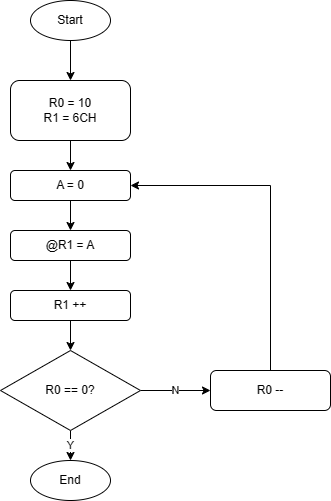

The diagram above was exported from draw.io. Its source (the exported page's mxGraphModel, read from the mxfile embedded in the PNG):
<mxGraphModel dx="785" dy="481" grid="1" gridSize="10" guides="1" tooltips="1" connect="1" arrows="1" fold="1" page="1" pageScale="1" pageWidth="850" pageHeight="1100" math="0" shadow="0">
  <root>
    <mxCell id="0" />
    <mxCell id="1" parent="0" />
    <mxCell id="l1V10kKyA1QYB95ck0lJ-3" style="edgeStyle=orthogonalEdgeStyle;rounded=0;orthogonalLoop=1;jettySize=auto;html=1;exitX=0.5;exitY=1;exitDx=0;exitDy=0;entryX=0.5;entryY=0;entryDx=0;entryDy=0;" edge="1" parent="1" source="l1V10kKyA1QYB95ck0lJ-1" target="l1V10kKyA1QYB95ck0lJ-2">
      <mxGeometry relative="1" as="geometry" />
    </mxCell>
    <mxCell id="l1V10kKyA1QYB95ck0lJ-1" value="Start" style="ellipse;whiteSpace=wrap;html=1;" vertex="1" parent="1">
      <mxGeometry x="360" y="110" width="80" height="40" as="geometry" />
    </mxCell>
    <mxCell id="l1V10kKyA1QYB95ck0lJ-5" value="" style="edgeStyle=orthogonalEdgeStyle;rounded=0;orthogonalLoop=1;jettySize=auto;html=1;" edge="1" parent="1" source="l1V10kKyA1QYB95ck0lJ-2" target="l1V10kKyA1QYB95ck0lJ-4">
      <mxGeometry relative="1" as="geometry" />
    </mxCell>
    <mxCell id="l1V10kKyA1QYB95ck0lJ-2" value="R0 = 10&lt;br&gt;R1 = 6CH" style="rounded=1;whiteSpace=wrap;html=1;" vertex="1" parent="1">
      <mxGeometry x="340" y="190" width="120" height="60" as="geometry" />
    </mxCell>
    <mxCell id="l1V10kKyA1QYB95ck0lJ-7" value="" style="edgeStyle=orthogonalEdgeStyle;rounded=0;orthogonalLoop=1;jettySize=auto;html=1;" edge="1" parent="1" source="l1V10kKyA1QYB95ck0lJ-4" target="l1V10kKyA1QYB95ck0lJ-6">
      <mxGeometry relative="1" as="geometry" />
    </mxCell>
    <mxCell id="l1V10kKyA1QYB95ck0lJ-4" value="A = 0" style="whiteSpace=wrap;html=1;rounded=1;" vertex="1" parent="1">
      <mxGeometry x="340" y="280" width="120" height="30" as="geometry" />
    </mxCell>
    <mxCell id="l1V10kKyA1QYB95ck0lJ-6" value="@R1 = A" style="whiteSpace=wrap;html=1;rounded=1;" vertex="1" parent="1">
      <mxGeometry x="340" y="340" width="120" height="30" as="geometry" />
    </mxCell>
    <mxCell id="l1V10kKyA1QYB95ck0lJ-13" value="" style="edgeStyle=orthogonalEdgeStyle;rounded=0;orthogonalLoop=1;jettySize=auto;html=1;exitX=0.5;exitY=1;exitDx=0;exitDy=0;" edge="1" parent="1" source="l1V10kKyA1QYB95ck0lJ-6" target="l1V10kKyA1QYB95ck0lJ-12">
      <mxGeometry relative="1" as="geometry">
        <mxPoint x="400" y="440" as="sourcePoint" />
      </mxGeometry>
    </mxCell>
    <mxCell id="l1V10kKyA1QYB95ck0lJ-18" style="edgeStyle=orthogonalEdgeStyle;rounded=0;orthogonalLoop=1;jettySize=auto;html=1;exitX=0.5;exitY=1;exitDx=0;exitDy=0;entryX=0.5;entryY=0;entryDx=0;entryDy=0;" edge="1" parent="1" source="l1V10kKyA1QYB95ck0lJ-12" target="l1V10kKyA1QYB95ck0lJ-14">
      <mxGeometry relative="1" as="geometry" />
    </mxCell>
    <mxCell id="l1V10kKyA1QYB95ck0lJ-12" value="R1 ++" style="whiteSpace=wrap;html=1;rounded=1;" vertex="1" parent="1">
      <mxGeometry x="340" y="400" width="120" height="30" as="geometry" />
    </mxCell>
    <mxCell id="l1V10kKyA1QYB95ck0lJ-20" value="N" style="edgeStyle=orthogonalEdgeStyle;rounded=0;orthogonalLoop=1;jettySize=auto;html=1;exitX=1;exitY=0.5;exitDx=0;exitDy=0;entryX=0;entryY=0.5;entryDx=0;entryDy=0;" edge="1" parent="1" source="l1V10kKyA1QYB95ck0lJ-14" target="l1V10kKyA1QYB95ck0lJ-19">
      <mxGeometry relative="1" as="geometry" />
    </mxCell>
    <mxCell id="l1V10kKyA1QYB95ck0lJ-23" value="Y" style="edgeStyle=orthogonalEdgeStyle;rounded=0;orthogonalLoop=1;jettySize=auto;html=1;" edge="1" parent="1" source="l1V10kKyA1QYB95ck0lJ-14">
      <mxGeometry relative="1" as="geometry">
        <mxPoint x="400" y="570" as="targetPoint" />
      </mxGeometry>
    </mxCell>
    <mxCell id="l1V10kKyA1QYB95ck0lJ-14" value="R0 == 0?" style="rhombus;whiteSpace=wrap;html=1;" vertex="1" parent="1">
      <mxGeometry x="330" y="460" width="140" height="80" as="geometry" />
    </mxCell>
    <mxCell id="l1V10kKyA1QYB95ck0lJ-21" style="edgeStyle=orthogonalEdgeStyle;rounded=0;orthogonalLoop=1;jettySize=auto;html=1;exitX=0.5;exitY=0;exitDx=0;exitDy=0;entryX=1;entryY=0.5;entryDx=0;entryDy=0;" edge="1" parent="1" source="l1V10kKyA1QYB95ck0lJ-19" target="l1V10kKyA1QYB95ck0lJ-4">
      <mxGeometry relative="1" as="geometry" />
    </mxCell>
    <mxCell id="l1V10kKyA1QYB95ck0lJ-19" value="R0 --" style="rounded=1;whiteSpace=wrap;html=1;" vertex="1" parent="1">
      <mxGeometry x="540" y="480" width="120" height="40" as="geometry" />
    </mxCell>
    <mxCell id="l1V10kKyA1QYB95ck0lJ-24" value="End" style="ellipse;whiteSpace=wrap;html=1;" vertex="1" parent="1">
      <mxGeometry x="360" y="570" width="80" height="40" as="geometry" />
    </mxCell>
  </root>
</mxGraphModel>